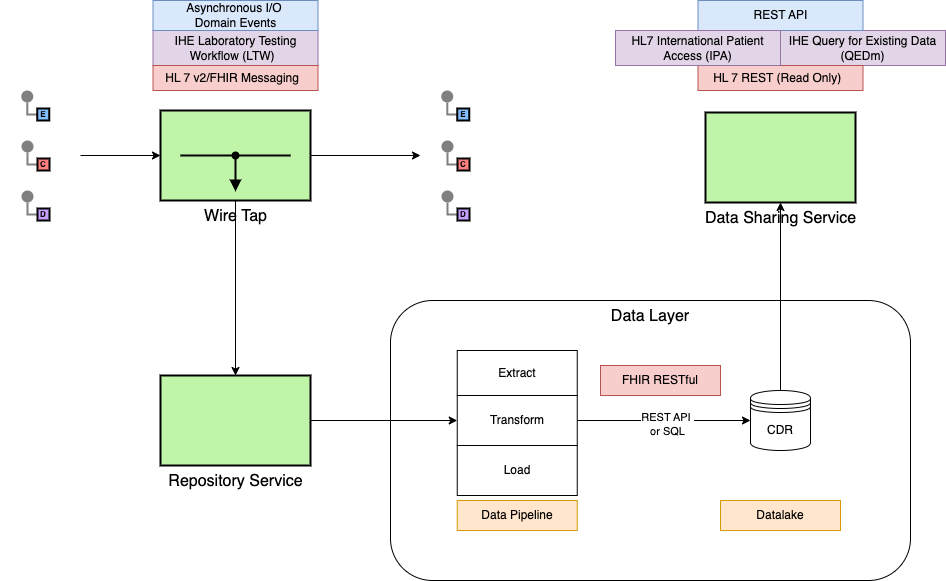

The diagram above was exported from draw.io. Its source (the exported page's mxGraphModel, read from the mxfile embedded in the PNG):
<mxGraphModel dx="812" dy="620" grid="1" gridSize="10" guides="1" tooltips="1" connect="1" arrows="1" fold="1" page="1" pageScale="1" pageWidth="827" pageHeight="1169" math="0" shadow="0">
  <root>
    <mxCell id="0" />
    <mxCell id="1" parent="0" />
    <mxCell id="oFwFl6e0-aOz6lBSiZdN-1" value="Data Layer" style="rounded=1;whiteSpace=wrap;html=1;verticalAlign=top;fontSize=16;" parent="1" vertex="1">
      <mxGeometry x="510" y="560" width="520" height="280" as="geometry" />
    </mxCell>
    <mxCell id="-Z1LP4OinahVajAx4-7G-2" value="" style="rounded=0;whiteSpace=wrap;html=1;strokeColor=none;" parent="1" vertex="1">
      <mxGeometry x="120" y="330" width="80" height="170" as="geometry" />
    </mxCell>
    <mxCell id="-Z1LP4OinahVajAx4-7G-3" value="" style="edgeStyle=orthogonalEdgeStyle;rounded=0;exitX=0;exitY=0.5;endArrow=none;dashed=0;html=1;strokeColor=#808080;strokeWidth=2;" parent="1" source="-Z1LP4OinahVajAx4-7G-5" target="-Z1LP4OinahVajAx4-7G-4" edge="1">
      <mxGeometry relative="1" as="geometry" />
    </mxCell>
    <mxCell id="-Z1LP4OinahVajAx4-7G-4" value="" style="strokeWidth=2;dashed=0;align=center;fontSize=8;shape=ellipse;fillColor=#808080;strokeColor=none;" parent="1" vertex="1">
      <mxGeometry x="140.75" y="350" width="12" height="12" as="geometry" />
    </mxCell>
    <mxCell id="-Z1LP4OinahVajAx4-7G-5" value="E" style="strokeWidth=2;dashed=0;align=center;fontSize=8;shape=rect;fillColor=#83BEFF;fontStyle=1;whiteSpace=wrap;html=1;" parent="1" vertex="1">
      <mxGeometry x="156.75" y="368" width="12" height="12" as="geometry" />
    </mxCell>
    <mxCell id="-Z1LP4OinahVajAx4-7G-6" value="" style="edgeStyle=orthogonalEdgeStyle;rounded=0;exitX=0;exitY=0.5;endArrow=none;dashed=0;html=1;strokeColor=#808080;strokeWidth=2;" parent="1" source="-Z1LP4OinahVajAx4-7G-8" target="-Z1LP4OinahVajAx4-7G-7" edge="1">
      <mxGeometry relative="1" as="geometry" />
    </mxCell>
    <mxCell id="-Z1LP4OinahVajAx4-7G-7" value="" style="strokeWidth=2;dashed=0;align=center;fontSize=8;shape=ellipse;fillColor=#808080;strokeColor=none;" parent="1" vertex="1">
      <mxGeometry x="141" y="400" width="12" height="12" as="geometry" />
    </mxCell>
    <mxCell id="-Z1LP4OinahVajAx4-7G-8" value="C" style="strokeWidth=2;dashed=0;align=center;fontSize=8;shape=rect;fillColor=#FF8080;fontStyle=1;whiteSpace=wrap;html=1;" parent="1" vertex="1">
      <mxGeometry x="157" y="418" width="12" height="12" as="geometry" />
    </mxCell>
    <mxCell id="-Z1LP4OinahVajAx4-7G-9" value="" style="edgeStyle=orthogonalEdgeStyle;rounded=0;exitX=0;exitY=0.5;endArrow=none;dashed=0;html=1;strokeColor=#808080;strokeWidth=2;" parent="1" source="-Z1LP4OinahVajAx4-7G-11" target="-Z1LP4OinahVajAx4-7G-10" edge="1">
      <mxGeometry relative="1" as="geometry" />
    </mxCell>
    <mxCell id="-Z1LP4OinahVajAx4-7G-10" value="" style="strokeWidth=2;dashed=0;align=center;fontSize=8;shape=ellipse;fillColor=#808080;strokeColor=none;" parent="1" vertex="1">
      <mxGeometry x="141" y="450" width="12" height="12" as="geometry" />
    </mxCell>
    <mxCell id="-Z1LP4OinahVajAx4-7G-11" value="D" style="strokeWidth=2;dashed=0;align=center;fontSize=8;shape=rect;fillColor=#C7A0FF;fontStyle=1;whiteSpace=wrap;html=1;" parent="1" vertex="1">
      <mxGeometry x="157" y="468" width="12" height="12" as="geometry" />
    </mxCell>
    <mxCell id="-Z1LP4OinahVajAx4-7G-12" style="edgeStyle=orthogonalEdgeStyle;rounded=0;orthogonalLoop=1;jettySize=auto;html=1;entryX=0;entryY=0.5;entryDx=0;entryDy=0;" parent="1" source="-Z1LP4OinahVajAx4-7G-24" target="-Z1LP4OinahVajAx4-7G-14" edge="1">
      <mxGeometry relative="1" as="geometry" />
    </mxCell>
    <mxCell id="-Z1LP4OinahVajAx4-7G-14" value="" style="rounded=0;whiteSpace=wrap;html=1;strokeColor=none;" parent="1" vertex="1">
      <mxGeometry x="540" y="330" width="80" height="170" as="geometry" />
    </mxCell>
    <mxCell id="-Z1LP4OinahVajAx4-7G-15" value="" style="edgeStyle=orthogonalEdgeStyle;rounded=0;exitX=0;exitY=0.5;endArrow=none;dashed=0;html=1;strokeColor=#808080;strokeWidth=2;" parent="1" source="-Z1LP4OinahVajAx4-7G-17" target="-Z1LP4OinahVajAx4-7G-16" edge="1">
      <mxGeometry relative="1" as="geometry" />
    </mxCell>
    <mxCell id="-Z1LP4OinahVajAx4-7G-16" value="" style="strokeWidth=2;dashed=0;align=center;fontSize=8;shape=ellipse;fillColor=#808080;strokeColor=none;" parent="1" vertex="1">
      <mxGeometry x="560.75" y="350" width="12" height="12" as="geometry" />
    </mxCell>
    <mxCell id="-Z1LP4OinahVajAx4-7G-17" value="E" style="strokeWidth=2;dashed=0;align=center;fontSize=8;shape=rect;fillColor=#83BEFF;fontStyle=1;whiteSpace=wrap;html=1;" parent="1" vertex="1">
      <mxGeometry x="576.75" y="368" width="12" height="12" as="geometry" />
    </mxCell>
    <mxCell id="-Z1LP4OinahVajAx4-7G-18" value="" style="edgeStyle=orthogonalEdgeStyle;rounded=0;exitX=0;exitY=0.5;endArrow=none;dashed=0;html=1;strokeColor=#808080;strokeWidth=2;" parent="1" source="-Z1LP4OinahVajAx4-7G-20" target="-Z1LP4OinahVajAx4-7G-19" edge="1">
      <mxGeometry relative="1" as="geometry" />
    </mxCell>
    <mxCell id="-Z1LP4OinahVajAx4-7G-19" value="" style="strokeWidth=2;dashed=0;align=center;fontSize=8;shape=ellipse;fillColor=#808080;strokeColor=none;" parent="1" vertex="1">
      <mxGeometry x="561" y="400" width="12" height="12" as="geometry" />
    </mxCell>
    <mxCell id="-Z1LP4OinahVajAx4-7G-20" value="C" style="strokeWidth=2;dashed=0;align=center;fontSize=8;shape=rect;fillColor=#FF8080;fontStyle=1;whiteSpace=wrap;html=1;" parent="1" vertex="1">
      <mxGeometry x="577" y="418" width="12" height="12" as="geometry" />
    </mxCell>
    <mxCell id="-Z1LP4OinahVajAx4-7G-21" value="" style="edgeStyle=orthogonalEdgeStyle;rounded=0;exitX=0;exitY=0.5;endArrow=none;dashed=0;html=1;strokeColor=#808080;strokeWidth=2;" parent="1" source="-Z1LP4OinahVajAx4-7G-23" target="-Z1LP4OinahVajAx4-7G-22" edge="1">
      <mxGeometry relative="1" as="geometry" />
    </mxCell>
    <mxCell id="-Z1LP4OinahVajAx4-7G-22" value="" style="strokeWidth=2;dashed=0;align=center;fontSize=8;shape=ellipse;fillColor=#808080;strokeColor=none;" parent="1" vertex="1">
      <mxGeometry x="561" y="450" width="12" height="12" as="geometry" />
    </mxCell>
    <mxCell id="-Z1LP4OinahVajAx4-7G-23" value="D" style="strokeWidth=2;dashed=0;align=center;fontSize=8;shape=rect;fillColor=#C7A0FF;fontStyle=1;whiteSpace=wrap;html=1;" parent="1" vertex="1">
      <mxGeometry x="577" y="468" width="12" height="12" as="geometry" />
    </mxCell>
    <mxCell id="-Z1LP4OinahVajAx4-7G-25" value="" style="edgeStyle=orthogonalEdgeStyle;rounded=0;orthogonalLoop=1;jettySize=auto;html=1;entryX=0;entryY=0.5;entryDx=0;entryDy=0;exitX=1;exitY=0.5;exitDx=0;exitDy=0;" parent="1" source="-Z1LP4OinahVajAx4-7G-2" target="-Z1LP4OinahVajAx4-7G-24" edge="1">
      <mxGeometry relative="1" as="geometry">
        <mxPoint x="445" y="415" as="sourcePoint" />
        <mxPoint x="720" y="415" as="targetPoint" />
      </mxGeometry>
    </mxCell>
    <mxCell id="-Z1LP4OinahVajAx4-7G-28" style="edgeStyle=orthogonalEdgeStyle;rounded=0;orthogonalLoop=1;jettySize=auto;html=1;" parent="1" source="-Z1LP4OinahVajAx4-7G-24" target="-Z1LP4OinahVajAx4-7G-27" edge="1">
      <mxGeometry relative="1" as="geometry" />
    </mxCell>
    <mxCell id="-Z1LP4OinahVajAx4-7G-24" value="&lt;font style=&quot;font-size: 16px;&quot;&gt;Wire Tap&lt;/font&gt;" style="html=1;strokeWidth=2;outlineConnect=0;dashed=0;align=center;fontSize=8;verticalLabelPosition=bottom;verticalAlign=top;shape=mxgraph.eip.wire_tap;fillColor=#c0f5a9" parent="1" vertex="1">
      <mxGeometry x="280" y="370" width="150" height="90" as="geometry" />
    </mxCell>
    <mxCell id="oFwFl6e0-aOz6lBSiZdN-3" style="edgeStyle=orthogonalEdgeStyle;rounded=0;orthogonalLoop=1;jettySize=auto;html=1;entryX=0.5;entryY=1;entryDx=0;entryDy=0;" parent="1" source="-Z1LP4OinahVajAx4-7G-26" target="oFwFl6e0-aOz6lBSiZdN-2" edge="1">
      <mxGeometry relative="1" as="geometry">
        <mxPoint x="900" y="532" as="targetPoint" />
      </mxGeometry>
    </mxCell>
    <mxCell id="-Z1LP4OinahVajAx4-7G-26" value="CDR" style="shape=datastore;whiteSpace=wrap;html=1;" parent="1" vertex="1">
      <mxGeometry x="870" y="650" width="60" height="60" as="geometry" />
    </mxCell>
    <mxCell id="-Z1LP4OinahVajAx4-7G-32" style="edgeStyle=orthogonalEdgeStyle;rounded=0;orthogonalLoop=1;jettySize=auto;html=1;" parent="1" source="-Z1LP4OinahVajAx4-7G-27" target="-Z1LP4OinahVajAx4-7G-30" edge="1">
      <mxGeometry relative="1" as="geometry" />
    </mxCell>
    <mxCell id="-Z1LP4OinahVajAx4-7G-27" value="&lt;font style=&quot;font-size: 16px;&quot;&gt;Repository Service&lt;/font&gt;" style="strokeWidth=2;dashed=0;align=center;fontSize=8;shape=rect;fillColor=#c0f5a9;verticalLabelPosition=bottom;verticalAlign=top;html=1;" parent="1" vertex="1">
      <mxGeometry x="280" y="635" width="150" height="90" as="geometry" />
    </mxCell>
    <mxCell id="-Z1LP4OinahVajAx4-7G-29" value="Extract" style="rounded=0;whiteSpace=wrap;html=1;" parent="1" vertex="1">
      <mxGeometry x="576.75" y="610" width="120" height="45" as="geometry" />
    </mxCell>
    <mxCell id="-Z1LP4OinahVajAx4-7G-33" style="edgeStyle=orthogonalEdgeStyle;rounded=0;orthogonalLoop=1;jettySize=auto;html=1;entryX=0;entryY=0.5;entryDx=0;entryDy=0;" parent="1" source="-Z1LP4OinahVajAx4-7G-30" target="-Z1LP4OinahVajAx4-7G-26" edge="1">
      <mxGeometry relative="1" as="geometry" />
    </mxCell>
    <mxCell id="-Z1LP4OinahVajAx4-7G-34" value="REST API&amp;nbsp;&lt;br&gt;or SQL" style="edgeLabel;html=1;align=center;verticalAlign=middle;resizable=0;points=[];" parent="-Z1LP4OinahVajAx4-7G-33" connectable="0" vertex="1">
      <mxGeometry x="0.0444" y="-3" relative="1" as="geometry">
        <mxPoint as="offset" />
      </mxGeometry>
    </mxCell>
    <mxCell id="-Z1LP4OinahVajAx4-7G-30" value="Transform" style="rounded=0;whiteSpace=wrap;html=1;" parent="1" vertex="1">
      <mxGeometry x="576.75" y="655" width="120" height="50" as="geometry" />
    </mxCell>
    <mxCell id="-Z1LP4OinahVajAx4-7G-31" value="Load" style="rounded=0;whiteSpace=wrap;html=1;" parent="1" vertex="1">
      <mxGeometry x="576.75" y="705" width="120" height="50" as="geometry" />
    </mxCell>
    <mxCell id="-Z1LP4OinahVajAx4-7G-35" value="&lt;font&gt;Data Pipeline&lt;/font&gt;" style="text;html=1;align=center;verticalAlign=middle;whiteSpace=wrap;rounded=0;fillColor=#ffe6cc;strokeColor=#d79b00;" parent="1" vertex="1">
      <mxGeometry x="576.75" y="760" width="120" height="30" as="geometry" />
    </mxCell>
    <mxCell id="-Z1LP4OinahVajAx4-7G-36" value="FHIR RESTful" style="rounded=0;whiteSpace=wrap;html=1;fillColor=#f8cecc;strokeColor=#b85450;" parent="1" vertex="1">
      <mxGeometry x="720" y="625" width="120" height="30" as="geometry" />
    </mxCell>
    <mxCell id="-Z1LP4OinahVajAx4-7G-37" value="IHE Laboratory Testing Workflow (LTW)&amp;nbsp;&amp;nbsp;" style="rounded=0;whiteSpace=wrap;html=1;fillColor=#e1d5e7;strokeColor=#9673a6;" parent="1" vertex="1">
      <mxGeometry x="272.5" y="290" width="165" height="35" as="geometry" />
    </mxCell>
    <mxCell id="-Z1LP4OinahVajAx4-7G-38" value="Asynchronous I/O&amp;nbsp;&lt;br&gt;Domain Events" style="rounded=0;whiteSpace=wrap;html=1;fillColor=#dae8fc;strokeColor=#6c8ebf;" parent="1" vertex="1">
      <mxGeometry x="272.5" y="260" width="165" height="30" as="geometry" />
    </mxCell>
    <mxCell id="-Z1LP4OinahVajAx4-7G-39" value="HL 7 v2/FHIR Messaging&amp;nbsp;&amp;nbsp;" style="rounded=0;whiteSpace=wrap;html=1;fillColor=#f8cecc;strokeColor=#b85450;" parent="1" vertex="1">
      <mxGeometry x="272.5" y="325" width="165" height="25" as="geometry" />
    </mxCell>
    <mxCell id="-Z1LP4OinahVajAx4-7G-41" value="&lt;font&gt;Datalake&lt;/font&gt;" style="text;html=1;align=center;verticalAlign=middle;whiteSpace=wrap;rounded=0;fillColor=#ffe6cc;strokeColor=#d79b00;" parent="1" vertex="1">
      <mxGeometry x="840" y="760" width="120" height="30" as="geometry" />
    </mxCell>
    <mxCell id="oFwFl6e0-aOz6lBSiZdN-2" value="&lt;font style=&quot;font-size: 16px;&quot;&gt;Data Sharing Service&lt;/font&gt;" style="strokeWidth=2;dashed=0;align=center;fontSize=8;shape=rect;fillColor=#c0f5a9;verticalLabelPosition=bottom;verticalAlign=top;html=1;" parent="1" vertex="1">
      <mxGeometry x="825" y="372" width="150" height="90" as="geometry" />
    </mxCell>
    <mxCell id="oFwFl6e0-aOz6lBSiZdN-4" value="IHE Query for Existing Data (QEDm)" style="rounded=0;whiteSpace=wrap;html=1;fillColor=#e1d5e7;strokeColor=#9673a6;" parent="1" vertex="1">
      <mxGeometry x="900" y="290" width="165" height="35" as="geometry" />
    </mxCell>
    <mxCell id="oFwFl6e0-aOz6lBSiZdN-5" value="REST API" style="rounded=0;whiteSpace=wrap;html=1;fillColor=#dae8fc;strokeColor=#6c8ebf;" parent="1" vertex="1">
      <mxGeometry x="817.5" y="260" width="165" height="30" as="geometry" />
    </mxCell>
    <mxCell id="oFwFl6e0-aOz6lBSiZdN-6" value="HL 7 REST (Read Only)&amp;nbsp;&amp;nbsp;" style="rounded=0;whiteSpace=wrap;html=1;fillColor=#f8cecc;strokeColor=#b85450;" parent="1" vertex="1">
      <mxGeometry x="817.5" y="325" width="165" height="25" as="geometry" />
    </mxCell>
    <mxCell id="oFwFl6e0-aOz6lBSiZdN-7" value="HL7 International Patient Access (IPA)" style="rounded=0;whiteSpace=wrap;html=1;fillColor=#e1d5e7;strokeColor=#9673a6;" parent="1" vertex="1">
      <mxGeometry x="735" y="290" width="165" height="35" as="geometry" />
    </mxCell>
  </root>
</mxGraphModel>